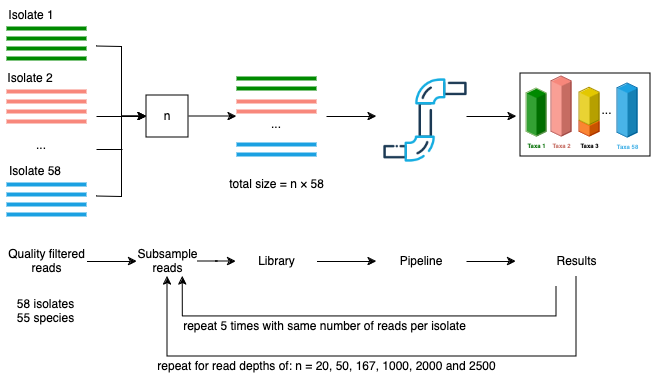

The diagram above was exported from draw.io. Its source (the exported page's mxGraphModel, read from the mxfile embedded in the PNG):
<mxGraphModel dx="1185" dy="661" grid="1" gridSize="10" guides="1" tooltips="1" connect="1" arrows="1" fold="1" page="1" pageScale="1" pageWidth="850" pageHeight="1100" background="none" math="0" shadow="0">
  <root>
    <mxCell id="0" />
    <mxCell id="1" parent="0" />
    <mxCell id="WHsXw2KGtuoaq_MTW1Jf-54" style="edgeStyle=orthogonalEdgeStyle;rounded=0;orthogonalLoop=1;jettySize=auto;html=1;entryX=0;entryY=0.5;entryDx=0;entryDy=0;fontFamily=Helvetica;fontSize=12;fontColor=#ffffff;" edge="1" parent="1" target="WHsXw2KGtuoaq_MTW1Jf-53">
      <mxGeometry relative="1" as="geometry">
        <mxPoint x="110" y="60" as="sourcePoint" />
      </mxGeometry>
    </mxCell>
    <mxCell id="WHsXw2KGtuoaq_MTW1Jf-1" value="" style="rounded=0;whiteSpace=wrap;html=1;fillColor=#008a00;strokeColor=none;fontColor=#ffffff;" vertex="1" parent="1">
      <mxGeometry x="20" y="40" width="80" height="4" as="geometry" />
    </mxCell>
    <mxCell id="WHsXw2KGtuoaq_MTW1Jf-2" value="" style="rounded=0;whiteSpace=wrap;html=1;fillColor=#008a00;strokeColor=none;fontColor=#ffffff;" vertex="1" parent="1">
      <mxGeometry x="20" y="50" width="80" height="4" as="geometry" />
    </mxCell>
    <mxCell id="WHsXw2KGtuoaq_MTW1Jf-3" value="" style="rounded=0;whiteSpace=wrap;html=1;fillColor=#008a00;strokeColor=none;fontColor=#ffffff;" vertex="1" parent="1">
      <mxGeometry x="20" y="60" width="80" height="4" as="geometry" />
    </mxCell>
    <mxCell id="WHsXw2KGtuoaq_MTW1Jf-4" value="" style="rounded=0;whiteSpace=wrap;html=1;fillColor=#008a00;strokeColor=none;fontColor=#ffffff;" vertex="1" parent="1">
      <mxGeometry x="20" y="70" width="80" height="4" as="geometry" />
    </mxCell>
    <mxCell id="WHsXw2KGtuoaq_MTW1Jf-7" value="Isolate 1" style="text;html=1;align=center;verticalAlign=middle;whiteSpace=wrap;rounded=0;fontFamily=Helvetica;fontSize=12;" vertex="1" parent="1">
      <mxGeometry x="15" y="14" width="60" height="30" as="geometry" />
    </mxCell>
    <mxCell id="WHsXw2KGtuoaq_MTW1Jf-8" value="" style="rounded=0;whiteSpace=wrap;html=1;fillColor=#F8887C;strokeColor=none;" vertex="1" parent="1">
      <mxGeometry x="20" y="103" width="80" height="4" as="geometry" />
    </mxCell>
    <mxCell id="WHsXw2KGtuoaq_MTW1Jf-9" value="" style="rounded=0;whiteSpace=wrap;html=1;fillColor=#F8887C;strokeColor=none;" vertex="1" parent="1">
      <mxGeometry x="20" y="113" width="80" height="4" as="geometry" />
    </mxCell>
    <mxCell id="WHsXw2KGtuoaq_MTW1Jf-10" value="" style="rounded=0;whiteSpace=wrap;html=1;fillColor=#F8887C;strokeColor=none;" vertex="1" parent="1">
      <mxGeometry x="20" y="123" width="80" height="4" as="geometry" />
    </mxCell>
    <mxCell id="WHsXw2KGtuoaq_MTW1Jf-11" value="" style="rounded=0;whiteSpace=wrap;html=1;fillColor=#F8887C;strokeColor=none;" vertex="1" parent="1">
      <mxGeometry x="20" y="133" width="80" height="4" as="geometry" />
    </mxCell>
    <mxCell id="WHsXw2KGtuoaq_MTW1Jf-12" value="Isolate 2" style="text;html=1;align=center;verticalAlign=middle;whiteSpace=wrap;rounded=0;fontFamily=Helvetica;fontSize=12;" vertex="1" parent="1">
      <mxGeometry x="14" y="77" width="60" height="30" as="geometry" />
    </mxCell>
    <mxCell id="WHsXw2KGtuoaq_MTW1Jf-13" value="..." style="text;html=1;align=center;verticalAlign=middle;whiteSpace=wrap;rounded=0;fontFamily=Helvetica;fontSize=12;" vertex="1" parent="1">
      <mxGeometry x="25" y="144" width="60" height="30" as="geometry" />
    </mxCell>
    <mxCell id="WHsXw2KGtuoaq_MTW1Jf-14" value="" style="rounded=0;whiteSpace=wrap;html=1;fillColor=#1ba1e2;strokeColor=none;fontColor=#ffffff;" vertex="1" parent="1">
      <mxGeometry x="20" y="196" width="80" height="4" as="geometry" />
    </mxCell>
    <mxCell id="WHsXw2KGtuoaq_MTW1Jf-15" value="" style="rounded=0;whiteSpace=wrap;html=1;fillColor=#1ba1e2;strokeColor=none;fontColor=#ffffff;" vertex="1" parent="1">
      <mxGeometry x="20" y="206" width="80" height="4" as="geometry" />
    </mxCell>
    <mxCell id="WHsXw2KGtuoaq_MTW1Jf-56" style="edgeStyle=orthogonalEdgeStyle;rounded=0;orthogonalLoop=1;jettySize=auto;html=1;entryX=0;entryY=0.5;entryDx=0;entryDy=0;fontFamily=Helvetica;fontSize=12;fontColor=#ffffff;" edge="1" parent="1" target="WHsXw2KGtuoaq_MTW1Jf-53">
      <mxGeometry relative="1" as="geometry">
        <mxPoint x="110" y="210" as="sourcePoint" />
      </mxGeometry>
    </mxCell>
    <mxCell id="WHsXw2KGtuoaq_MTW1Jf-16" value="" style="rounded=0;whiteSpace=wrap;html=1;fillColor=#1ba1e2;strokeColor=none;fontColor=#ffffff;" vertex="1" parent="1">
      <mxGeometry x="20" y="216" width="80" height="4" as="geometry" />
    </mxCell>
    <mxCell id="WHsXw2KGtuoaq_MTW1Jf-17" value="" style="rounded=0;whiteSpace=wrap;html=1;fillColor=#1ba1e2;strokeColor=none;fontColor=#ffffff;" vertex="1" parent="1">
      <mxGeometry x="20" y="226" width="80" height="4" as="geometry" />
    </mxCell>
    <mxCell id="WHsXw2KGtuoaq_MTW1Jf-18" value="Isolate 58" style="text;html=1;align=center;verticalAlign=middle;whiteSpace=wrap;rounded=0;fontFamily=Helvetica;fontSize=12;" vertex="1" parent="1">
      <mxGeometry x="19" y="170" width="60" height="30" as="geometry" />
    </mxCell>
    <mxCell id="WHsXw2KGtuoaq_MTW1Jf-66" style="edgeStyle=orthogonalEdgeStyle;rounded=0;orthogonalLoop=1;jettySize=auto;html=1;exitX=1;exitY=0.5;exitDx=0;exitDy=0;fontFamily=Helvetica;fontSize=12;fontColor=#ffffff;" edge="1" parent="1" source="WHsXw2KGtuoaq_MTW1Jf-19" target="WHsXw2KGtuoaq_MTW1Jf-64">
      <mxGeometry relative="1" as="geometry" />
    </mxCell>
    <mxCell id="WHsXw2KGtuoaq_MTW1Jf-19" value="Quality filtered reads" style="text;html=1;align=center;verticalAlign=middle;whiteSpace=wrap;rounded=0;fontFamily=Helvetica;fontSize=12;" vertex="1" parent="1">
      <mxGeometry x="19.5" y="260" width="81" height="30" as="geometry" />
    </mxCell>
    <mxCell id="WHsXw2KGtuoaq_MTW1Jf-20" value="" style="rounded=0;whiteSpace=wrap;html=1;fillColor=#1ba1e2;strokeColor=none;fontColor=#ffffff;" vertex="1" parent="1">
      <mxGeometry x="250" y="156" width="80" height="4" as="geometry" />
    </mxCell>
    <mxCell id="WHsXw2KGtuoaq_MTW1Jf-21" value="" style="rounded=0;whiteSpace=wrap;html=1;fillColor=#1ba1e2;strokeColor=none;fontColor=#ffffff;" vertex="1" parent="1">
      <mxGeometry x="250" y="166" width="80" height="4" as="geometry" />
    </mxCell>
    <mxCell id="WHsXw2KGtuoaq_MTW1Jf-24" value="" style="rounded=0;whiteSpace=wrap;html=1;fillColor=#F8887C;strokeColor=none;" vertex="1" parent="1">
      <mxGeometry x="250" y="113" width="80" height="4" as="geometry" />
    </mxCell>
    <mxCell id="WHsXw2KGtuoaq_MTW1Jf-25" value="" style="rounded=0;whiteSpace=wrap;html=1;fillColor=#F8887C;strokeColor=none;" vertex="1" parent="1">
      <mxGeometry x="250" y="123" width="80" height="4" as="geometry" />
    </mxCell>
    <mxCell id="WHsXw2KGtuoaq_MTW1Jf-28" value="" style="rounded=0;whiteSpace=wrap;html=1;fillColor=#008a00;strokeColor=none;fontColor=#ffffff;" vertex="1" parent="1">
      <mxGeometry x="250" y="90" width="80" height="4" as="geometry" />
    </mxCell>
    <mxCell id="WHsXw2KGtuoaq_MTW1Jf-29" value="" style="rounded=0;whiteSpace=wrap;html=1;fillColor=#008a00;strokeColor=none;fontColor=#ffffff;" vertex="1" parent="1">
      <mxGeometry x="250" y="100" width="80" height="4" as="geometry" />
    </mxCell>
    <mxCell id="WHsXw2KGtuoaq_MTW1Jf-32" value="..." style="text;html=1;align=center;verticalAlign=middle;whiteSpace=wrap;rounded=0;fontFamily=Helvetica;fontSize=12;" vertex="1" parent="1">
      <mxGeometry x="260" y="123" width="60" height="30" as="geometry" />
    </mxCell>
    <mxCell id="WHsXw2KGtuoaq_MTW1Jf-68" style="edgeStyle=orthogonalEdgeStyle;rounded=0;orthogonalLoop=1;jettySize=auto;html=1;exitX=1;exitY=0.5;exitDx=0;exitDy=0;fontFamily=Helvetica;fontSize=12;fontColor=#ffffff;" edge="1" parent="1" source="WHsXw2KGtuoaq_MTW1Jf-33" target="WHsXw2KGtuoaq_MTW1Jf-36">
      <mxGeometry relative="1" as="geometry" />
    </mxCell>
    <mxCell id="WHsXw2KGtuoaq_MTW1Jf-33" value="Library" style="text;html=1;align=center;verticalAlign=middle;whiteSpace=wrap;rounded=0;fontFamily=Helvetica;fontSize=12;" vertex="1" parent="1">
      <mxGeometry x="249.5" y="260" width="81" height="30" as="geometry" />
    </mxCell>
    <mxCell id="WHsXw2KGtuoaq_MTW1Jf-63" style="edgeStyle=orthogonalEdgeStyle;rounded=0;orthogonalLoop=1;jettySize=auto;html=1;fontFamily=Helvetica;fontSize=12;fontColor=#ffffff;" edge="1" parent="1">
      <mxGeometry relative="1" as="geometry">
        <mxPoint x="530" y="130" as="targetPoint" />
        <mxPoint x="480" y="130" as="sourcePoint" />
      </mxGeometry>
    </mxCell>
    <mxCell id="WHsXw2KGtuoaq_MTW1Jf-35" value="" style="shape=image;html=1;verticalAlign=top;verticalLabelPosition=bottom;labelBackgroundColor=#ffffff;imageAspect=0;aspect=fixed;image=https://cdn0.iconfinder.com/data/icons/construction-2-21/512/construction-industry-building-41-128.png;rounded=0;strokeColor=#005700;align=center;fontFamily=Helvetica;fontSize=12;fontColor=#ffffff;fillColor=#008a00;rotation=-90;" vertex="1" parent="1">
      <mxGeometry x="395" y="89" width="88" height="88" as="geometry" />
    </mxCell>
    <mxCell id="WHsXw2KGtuoaq_MTW1Jf-69" style="edgeStyle=orthogonalEdgeStyle;rounded=0;orthogonalLoop=1;jettySize=auto;html=1;exitX=1;exitY=0.5;exitDx=0;exitDy=0;fontFamily=Helvetica;fontSize=12;fontColor=#ffffff;" edge="1" parent="1" source="WHsXw2KGtuoaq_MTW1Jf-36" target="WHsXw2KGtuoaq_MTW1Jf-50">
      <mxGeometry relative="1" as="geometry" />
    </mxCell>
    <mxCell id="WHsXw2KGtuoaq_MTW1Jf-36" value="Pipeline" style="text;html=1;align=center;verticalAlign=middle;whiteSpace=wrap;rounded=0;fontFamily=Helvetica;fontSize=12;" vertex="1" parent="1">
      <mxGeometry x="390" y="260" width="90" height="30" as="geometry" />
    </mxCell>
    <mxCell id="WHsXw2KGtuoaq_MTW1Jf-43" value="" style="group;fontSize=5;strokeColor=none;fontColor=#49b3e7;" vertex="1" connectable="0" parent="1">
      <mxGeometry x="540" y="90" width="120" height="80" as="geometry" />
    </mxCell>
    <mxCell id="WHsXw2KGtuoaq_MTW1Jf-52" value="" style="rounded=0;whiteSpace=wrap;html=1;strokeColor=#000000;align=center;verticalAlign=middle;fontFamily=Helvetica;fontSize=12;fontColor=#ffffff;fillColor=#FFFFFF;" vertex="1" parent="WHsXw2KGtuoaq_MTW1Jf-43">
      <mxGeometry x="-6" y="-3" width="130" height="83" as="geometry" />
    </mxCell>
    <mxCell id="WHsXw2KGtuoaq_MTW1Jf-38" value="Taxa 1" style="verticalLabelPosition=bottom;verticalAlign=top;html=1;shape=mxgraph.infographic.shadedCube;isoAngle=15;fillColor=#008900;strokeColor=#82b366;fontStyle=1;fontSize=6;shadow=0;rounded=0;align=center;fontFamily=Helvetica;fontColor=#006d00;" vertex="1" parent="WHsXw2KGtuoaq_MTW1Jf-43">
      <mxGeometry y="11.999999999999998" width="20" height="47.99999999999999" as="geometry" />
    </mxCell>
    <mxCell id="WHsXw2KGtuoaq_MTW1Jf-39" value="&lt;font color=&quot;#c56c62&quot;&gt;Taxa 2&lt;/font&gt;" style="verticalLabelPosition=bottom;verticalAlign=top;html=1;shape=mxgraph.infographic.shadedCube;isoAngle=15;fillColor=#f7877b;strokeColor=#b85450;fontStyle=1;fontSize=6;shadow=0;rounded=0;align=center;fontFamily=Helvetica;" vertex="1" parent="WHsXw2KGtuoaq_MTW1Jf-43">
      <mxGeometry x="24.999999999999996" width="20" height="60" as="geometry" />
    </mxCell>
    <mxCell id="WHsXw2KGtuoaq_MTW1Jf-42" value="Taxa 3" style="verticalLabelPosition=bottom;verticalAlign=top;html=1;shape=mxgraph.infographic.shadedCube;isoAngle=15;fillColor=#fa6800;strokeColor=#C73500;fontStyle=1;fontColor=#000000;fontSize=6;shadow=0;rounded=0;align=center;fontFamily=Helvetica;" vertex="1" parent="WHsXw2KGtuoaq_MTW1Jf-43">
      <mxGeometry x="53" y="40" width="20" height="20" as="geometry" />
    </mxCell>
    <mxCell id="WHsXw2KGtuoaq_MTW1Jf-41" value="" style="verticalLabelPosition=bottom;verticalAlign=top;html=1;shape=mxgraph.infographic.shadedCube;isoAngle=15;fillColor=#e3c800;strokeColor=#B09500;fontStyle=1;fontColor=#000000;fontSize=6;shadow=0;rounded=0;align=center;fontFamily=Helvetica;" vertex="1" parent="WHsXw2KGtuoaq_MTW1Jf-43">
      <mxGeometry x="53" y="11.25" width="20" height="37.5" as="geometry" />
    </mxCell>
    <mxCell id="WHsXw2KGtuoaq_MTW1Jf-49" value="..." style="text;html=1;align=center;verticalAlign=middle;whiteSpace=wrap;rounded=0;fontFamily=Helvetica;fontSize=12;" vertex="1" parent="WHsXw2KGtuoaq_MTW1Jf-43">
      <mxGeometry x="66" y="18.75" width="29" height="30" as="geometry" />
    </mxCell>
    <mxCell id="WHsXw2KGtuoaq_MTW1Jf-65" style="edgeStyle=orthogonalEdgeStyle;rounded=0;orthogonalLoop=1;jettySize=auto;html=1;entryX=0.5;entryY=1;entryDx=0;entryDy=0;fontFamily=Helvetica;fontSize=12;fontColor=#ffffff;" edge="1" parent="1" source="WHsXw2KGtuoaq_MTW1Jf-50" target="WHsXw2KGtuoaq_MTW1Jf-64">
      <mxGeometry relative="1" as="geometry">
        <Array as="points">
          <mxPoint x="590" y="370" />
          <mxPoint x="181" y="370" />
        </Array>
      </mxGeometry>
    </mxCell>
    <mxCell id="WHsXw2KGtuoaq_MTW1Jf-71" value="&lt;font color=&quot;#000000&quot;&gt;repeat for read depths of: n = 20, 50, 167, 1000, 2000 and 2500&lt;/font&gt;" style="edgeLabel;html=1;align=center;verticalAlign=middle;resizable=0;points=[];rounded=0;strokeColor=#005700;fontFamily=Helvetica;fontSize=12;fontColor=#ffffff;fillColor=#008a00;" vertex="1" connectable="0" parent="WHsXw2KGtuoaq_MTW1Jf-65">
      <mxGeometry x="0.2969" y="-1" relative="1" as="geometry">
        <mxPoint x="39" y="11" as="offset" />
      </mxGeometry>
    </mxCell>
    <mxCell id="WHsXw2KGtuoaq_MTW1Jf-70" style="edgeStyle=orthogonalEdgeStyle;rounded=0;orthogonalLoop=1;jettySize=auto;html=1;entryX=0.75;entryY=1;entryDx=0;entryDy=0;fontFamily=Helvetica;fontSize=12;fontColor=#ffffff;" edge="1" parent="1" target="WHsXw2KGtuoaq_MTW1Jf-64">
      <mxGeometry relative="1" as="geometry">
        <mxPoint x="570" y="300" as="sourcePoint" />
        <Array as="points">
          <mxPoint x="570" y="330" />
          <mxPoint x="196" y="330" />
        </Array>
      </mxGeometry>
    </mxCell>
    <mxCell id="WHsXw2KGtuoaq_MTW1Jf-72" value="&lt;font color=&quot;#000000&quot;&gt;repeat 5 times with same number of reads per isolate&lt;br&gt;&lt;/font&gt;" style="edgeLabel;html=1;align=center;verticalAlign=middle;resizable=0;points=[];rounded=0;strokeColor=#005700;fontFamily=Helvetica;fontSize=12;fontColor=#ffffff;fillColor=#008a00;" vertex="1" connectable="0" parent="WHsXw2KGtuoaq_MTW1Jf-70">
      <mxGeometry x="0.1031" y="-2" relative="1" as="geometry">
        <mxPoint x="-18" y="12" as="offset" />
      </mxGeometry>
    </mxCell>
    <mxCell id="WHsXw2KGtuoaq_MTW1Jf-50" value="Results" style="text;html=1;align=center;verticalAlign=middle;whiteSpace=wrap;rounded=0;fontFamily=Helvetica;fontSize=12;" vertex="1" parent="1">
      <mxGeometry x="529.5" y="260" width="121" height="30" as="geometry" />
    </mxCell>
    <mxCell id="WHsXw2KGtuoaq_MTW1Jf-61" style="edgeStyle=orthogonalEdgeStyle;rounded=0;orthogonalLoop=1;jettySize=auto;html=1;exitX=1;exitY=0.5;exitDx=0;exitDy=0;fontFamily=Helvetica;fontSize=12;fontColor=#ffffff;" edge="1" parent="1" source="WHsXw2KGtuoaq_MTW1Jf-53">
      <mxGeometry relative="1" as="geometry">
        <mxPoint x="250" y="130" as="targetPoint" />
      </mxGeometry>
    </mxCell>
    <mxCell id="WHsXw2KGtuoaq_MTW1Jf-53" value="n" style="whiteSpace=wrap;html=1;aspect=fixed;rounded=0;align=center;verticalAlign=middle;fontFamily=Helvetica;fontSize=12;" vertex="1" parent="1">
      <mxGeometry x="160" y="109" width="42" height="42" as="geometry" />
    </mxCell>
    <mxCell id="WHsXw2KGtuoaq_MTW1Jf-57" value="" style="endArrow=classic;html=1;rounded=0;fontFamily=Helvetica;fontSize=12;fontColor=#ffffff;entryX=0;entryY=0.5;entryDx=0;entryDy=0;" edge="1" parent="1" target="WHsXw2KGtuoaq_MTW1Jf-53">
      <mxGeometry width="50" height="50" relative="1" as="geometry">
        <mxPoint x="110" y="130" as="sourcePoint" />
        <mxPoint x="210" y="120" as="targetPoint" />
      </mxGeometry>
    </mxCell>
    <mxCell id="WHsXw2KGtuoaq_MTW1Jf-60" value="" style="endArrow=none;html=1;rounded=0;fontFamily=Helvetica;fontSize=12;fontColor=#ffffff;" edge="1" parent="1">
      <mxGeometry width="50" height="50" relative="1" as="geometry">
        <mxPoint x="110" y="163" as="sourcePoint" />
        <mxPoint x="136" y="163" as="targetPoint" />
      </mxGeometry>
    </mxCell>
    <mxCell id="WHsXw2KGtuoaq_MTW1Jf-62" style="edgeStyle=orthogonalEdgeStyle;rounded=0;orthogonalLoop=1;jettySize=auto;html=1;fontFamily=Helvetica;fontSize=12;fontColor=#ffffff;" edge="1" parent="1">
      <mxGeometry relative="1" as="geometry">
        <mxPoint x="340" y="130" as="sourcePoint" />
        <mxPoint x="390" y="130" as="targetPoint" />
      </mxGeometry>
    </mxCell>
    <mxCell id="WHsXw2KGtuoaq_MTW1Jf-67" style="edgeStyle=orthogonalEdgeStyle;rounded=0;orthogonalLoop=1;jettySize=auto;html=1;exitX=1;exitY=0.5;exitDx=0;exitDy=0;fontFamily=Helvetica;fontSize=12;fontColor=#ffffff;" edge="1" parent="1" source="WHsXw2KGtuoaq_MTW1Jf-64" target="WHsXw2KGtuoaq_MTW1Jf-33">
      <mxGeometry relative="1" as="geometry" />
    </mxCell>
    <mxCell id="WHsXw2KGtuoaq_MTW1Jf-64" value="Subsample&lt;br&gt;reads" style="text;html=1;align=center;verticalAlign=middle;whiteSpace=wrap;rounded=0;fontFamily=Helvetica;fontSize=12;" vertex="1" parent="1">
      <mxGeometry x="150.5" y="260" width="61" height="30" as="geometry" />
    </mxCell>
    <mxCell id="WHsXw2KGtuoaq_MTW1Jf-74" value="&lt;div&gt;58 isolates&lt;/div&gt;&lt;div&gt;55 species&lt;/div&gt;" style="text;html=1;align=center;verticalAlign=middle;whiteSpace=wrap;rounded=0;fontFamily=Helvetica;fontSize=12;" vertex="1" parent="1">
      <mxGeometry x="19" y="310" width="81" height="30" as="geometry" />
    </mxCell>
    <mxCell id="WHsXw2KGtuoaq_MTW1Jf-75" value="&lt;font color=&quot;#49b3e7&quot;&gt;Taxa 58&lt;br&gt;&lt;/font&gt;" style="verticalLabelPosition=bottom;verticalAlign=top;html=1;shape=mxgraph.infographic.shadedCube;isoAngle=15;fillColor=#1ba1e2;strokeColor=#006EAF;fontStyle=1;fontColor=#ffffff;fontSize=6;shadow=0;rounded=0;align=center;fontFamily=Helvetica;" vertex="1" parent="1">
      <mxGeometry x="631" y="97" width="20" height="54" as="geometry" />
    </mxCell>
    <mxCell id="WHsXw2KGtuoaq_MTW1Jf-76" value="total size = n&amp;nbsp;&lt;span class=&quot;box&quot;&gt;×&lt;/span&gt; 58" style="text;html=1;align=center;verticalAlign=middle;whiteSpace=wrap;rounded=0;fontFamily=Helvetica;fontSize=12;" vertex="1" parent="1">
      <mxGeometry x="234.5" y="183" width="111" height="30" as="geometry" />
    </mxCell>
  </root>
</mxGraphModel>